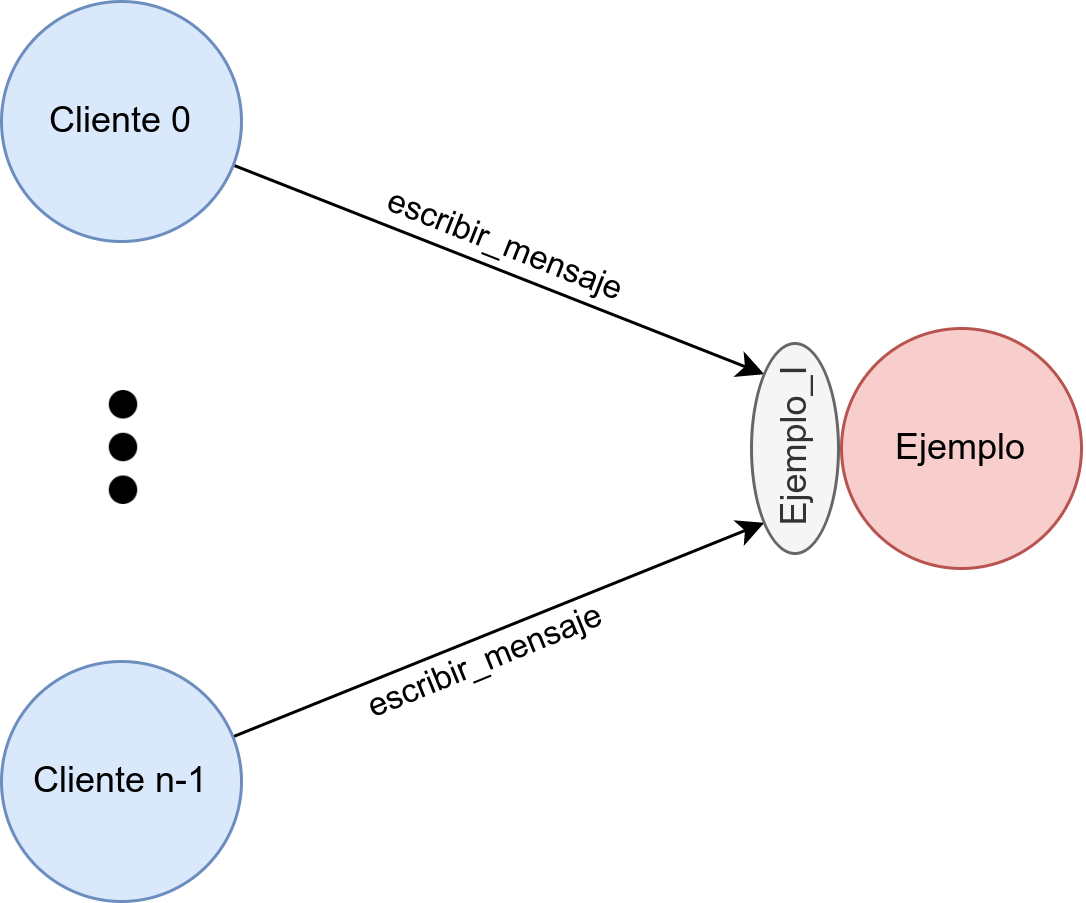

The diagram above was exported from draw.io. Its source (the exported page's mxGraphModel, read from the mxfile embedded in the PNG):
<mxGraphModel dx="544" dy="855" grid="1" gridSize="10" guides="1" tooltips="1" connect="1" arrows="1" fold="1" page="1" pageScale="1" pageWidth="827" pageHeight="1169" math="0" shadow="0">
  <root>
    <mxCell id="0" />
    <mxCell id="1" parent="0" />
    <mxCell id="okLv7D03KiJiBjdqjeMf-7" style="rounded=0;orthogonalLoop=1;jettySize=auto;html=1;entryX=1;entryY=0;entryDx=0;entryDy=0;" edge="1" parent="1" source="okLv7D03KiJiBjdqjeMf-1" target="okLv7D03KiJiBjdqjeMf-6">
      <mxGeometry relative="1" as="geometry" />
    </mxCell>
    <mxCell id="okLv7D03KiJiBjdqjeMf-9" value="escribir_mensaje" style="edgeLabel;html=1;align=center;verticalAlign=middle;resizable=0;points=[];rotation=21.5;" vertex="1" connectable="0" parent="okLv7D03KiJiBjdqjeMf-7">
      <mxGeometry x="-0.2985" y="3" relative="1" as="geometry">
        <mxPoint x="27" y="4" as="offset" />
      </mxGeometry>
    </mxCell>
    <mxCell id="okLv7D03KiJiBjdqjeMf-1" value="Cliente 0" style="ellipse;whiteSpace=wrap;html=1;aspect=fixed;fillColor=#dae8fc;strokeColor=#6c8ebf;" vertex="1" parent="1">
      <mxGeometry x="80" y="180" width="80" height="80" as="geometry" />
    </mxCell>
    <mxCell id="okLv7D03KiJiBjdqjeMf-8" style="rounded=0;orthogonalLoop=1;jettySize=auto;html=1;entryX=0;entryY=0;entryDx=0;entryDy=0;" edge="1" parent="1" source="okLv7D03KiJiBjdqjeMf-2" target="okLv7D03KiJiBjdqjeMf-6">
      <mxGeometry relative="1" as="geometry" />
    </mxCell>
    <mxCell id="okLv7D03KiJiBjdqjeMf-10" value="escribir_mensaje" style="edgeLabel;html=1;align=center;verticalAlign=middle;resizable=0;points=[];rotation=-22.2;" vertex="1" connectable="0" parent="okLv7D03KiJiBjdqjeMf-8">
      <mxGeometry x="-0.1765" y="3" relative="1" as="geometry">
        <mxPoint x="11" y="7" as="offset" />
      </mxGeometry>
    </mxCell>
    <mxCell id="okLv7D03KiJiBjdqjeMf-2" value="Cliente n-1" style="ellipse;whiteSpace=wrap;html=1;aspect=fixed;fillColor=#dae8fc;strokeColor=#6c8ebf;" vertex="1" parent="1">
      <mxGeometry x="80" y="400" width="80" height="80" as="geometry" />
    </mxCell>
    <mxCell id="okLv7D03KiJiBjdqjeMf-3" value="" style="shape=image;html=1;verticalAlign=top;verticalLabelPosition=bottom;labelBackgroundColor=#ffffff;imageAspect=0;aspect=fixed;image=https://cdn4.iconfinder.com/data/icons/essential-app-1/16/dot-more-menu-hide-128.png;rotation=90;" vertex="1" parent="1">
      <mxGeometry x="101" y="310" width="38" height="38" as="geometry" />
    </mxCell>
    <mxCell id="okLv7D03KiJiBjdqjeMf-4" value="Ejemplo" style="ellipse;whiteSpace=wrap;html=1;aspect=fixed;fillColor=#f8cecc;strokeColor=#b85450;" vertex="1" parent="1">
      <mxGeometry x="360" y="289" width="80" height="80" as="geometry" />
    </mxCell>
    <mxCell id="okLv7D03KiJiBjdqjeMf-6" value="Ejemplo_I" style="ellipse;whiteSpace=wrap;html=1;rotation=-90;fillColor=#f5f5f5;fontColor=#333333;strokeColor=#666666;" vertex="1" parent="1">
      <mxGeometry x="309.5" y="314.5" width="70" height="29" as="geometry" />
    </mxCell>
  </root>
</mxGraphModel>